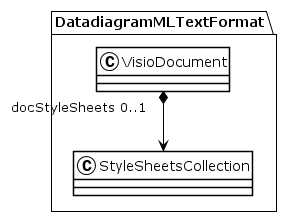

The diagram above was rendered by PlantUML. Its source (embedded in the PNG):
@startuml
!theme plain
package DatadiagramMLTextFormat {
class VisioDocument {
}
VisioDocument "docStyleSheets 0..1" *--> StyleSheetsCollection
class StyleSheetsCollection {
}
}
@enduml